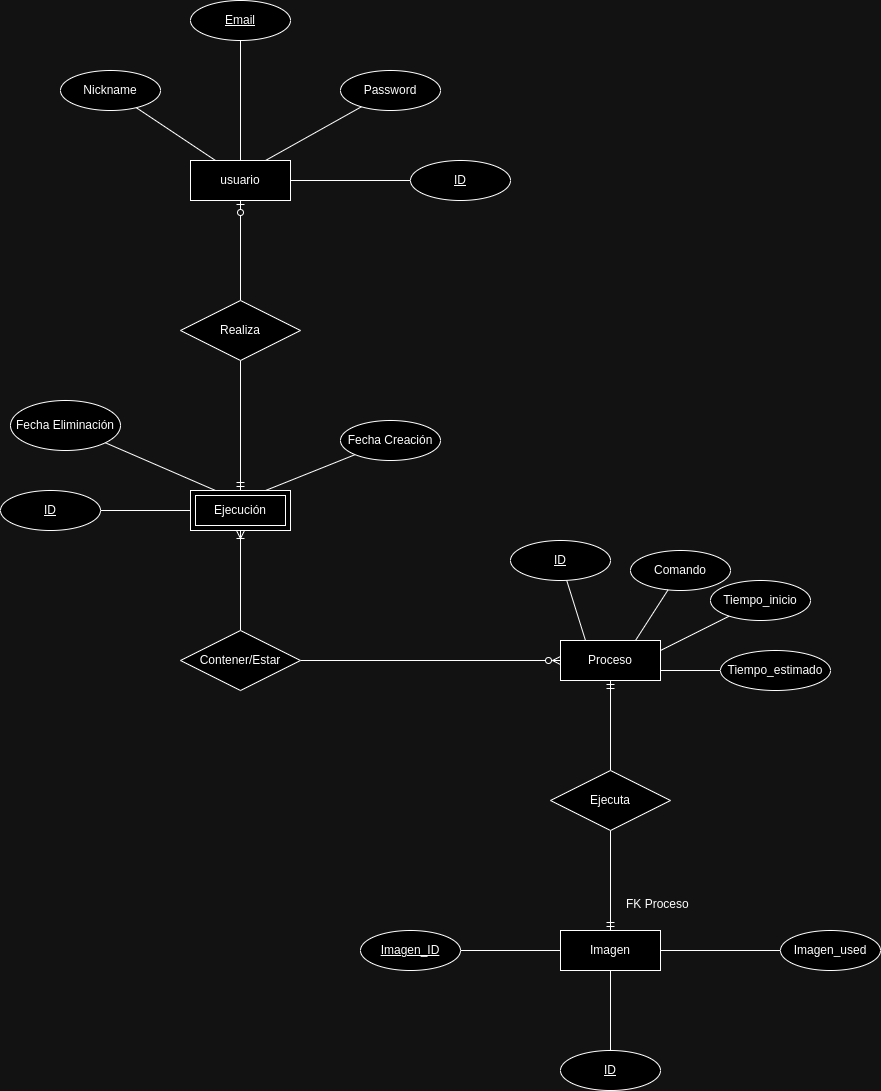

The diagram above was exported from draw.io. Its source (the exported page's mxGraphModel, read from the mxfile embedded in the PNG):
<mxGraphModel dx="2497" dy="1999" grid="1" gridSize="10" guides="1" tooltips="1" connect="1" arrows="1" fold="1" page="1" pageScale="1" pageWidth="850" pageHeight="1100" math="0" shadow="0">
  <root>
    <mxCell id="0" />
    <mxCell id="1" parent="0" />
    <mxCell id="0ThQKeFN916io49oMK_S-1" value="usuario" style="whiteSpace=wrap;html=1;align=center;" vertex="1" parent="1">
      <mxGeometry x="150" y="100" width="100" height="40" as="geometry" />
    </mxCell>
    <mxCell id="0ThQKeFN916io49oMK_S-6" style="rounded=0;orthogonalLoop=1;jettySize=auto;html=1;endArrow=none;endFill=0;" edge="1" parent="1" source="0ThQKeFN916io49oMK_S-2" target="0ThQKeFN916io49oMK_S-1">
      <mxGeometry relative="1" as="geometry" />
    </mxCell>
    <mxCell id="0ThQKeFN916io49oMK_S-2" value="Email" style="ellipse;whiteSpace=wrap;html=1;align=center;fontStyle=4;" vertex="1" parent="1">
      <mxGeometry x="150" y="-60" width="100" height="40" as="geometry" />
    </mxCell>
    <mxCell id="0ThQKeFN916io49oMK_S-7" style="rounded=0;orthogonalLoop=1;jettySize=auto;html=1;entryX=0.75;entryY=0;entryDx=0;entryDy=0;endArrow=none;endFill=0;" edge="1" parent="1" source="0ThQKeFN916io49oMK_S-3" target="0ThQKeFN916io49oMK_S-1">
      <mxGeometry relative="1" as="geometry" />
    </mxCell>
    <mxCell id="0ThQKeFN916io49oMK_S-3" value="Password" style="ellipse;whiteSpace=wrap;html=1;align=center;" vertex="1" parent="1">
      <mxGeometry x="300" y="10" width="100" height="40" as="geometry" />
    </mxCell>
    <mxCell id="0ThQKeFN916io49oMK_S-5" style="rounded=0;orthogonalLoop=1;jettySize=auto;html=1;entryX=0.25;entryY=0;entryDx=0;entryDy=0;endArrow=none;endFill=0;" edge="1" parent="1" source="0ThQKeFN916io49oMK_S-4" target="0ThQKeFN916io49oMK_S-1">
      <mxGeometry relative="1" as="geometry" />
    </mxCell>
    <mxCell id="0ThQKeFN916io49oMK_S-4" value="Nickname" style="ellipse;whiteSpace=wrap;html=1;align=center;" vertex="1" parent="1">
      <mxGeometry x="20" y="10" width="100" height="40" as="geometry" />
    </mxCell>
    <mxCell id="0ThQKeFN916io49oMK_S-8" value="Proceso" style="whiteSpace=wrap;html=1;align=center;" vertex="1" parent="1">
      <mxGeometry x="520" y="580" width="100" height="40" as="geometry" />
    </mxCell>
    <mxCell id="0ThQKeFN916io49oMK_S-9" value="Ejecución" style="shape=ext;margin=3;double=1;whiteSpace=wrap;html=1;align=center;" vertex="1" parent="1">
      <mxGeometry x="150" y="430" width="100" height="40" as="geometry" />
    </mxCell>
    <mxCell id="0ThQKeFN916io49oMK_S-34" style="rounded=0;orthogonalLoop=1;jettySize=auto;html=1;entryX=1;entryY=0.5;entryDx=0;entryDy=0;endArrow=none;endFill=0;" edge="1" parent="1" source="0ThQKeFN916io49oMK_S-10" target="0ThQKeFN916io49oMK_S-30">
      <mxGeometry relative="1" as="geometry" />
    </mxCell>
    <mxCell id="0ThQKeFN916io49oMK_S-35" style="rounded=0;orthogonalLoop=1;jettySize=auto;html=1;entryX=0;entryY=0.5;entryDx=0;entryDy=0;endArrow=none;endFill=0;" edge="1" parent="1" source="0ThQKeFN916io49oMK_S-10" target="0ThQKeFN916io49oMK_S-32">
      <mxGeometry relative="1" as="geometry" />
    </mxCell>
    <mxCell id="0ThQKeFN916io49oMK_S-36" style="rounded=0;orthogonalLoop=1;jettySize=auto;html=1;entryX=0.5;entryY=0;entryDx=0;entryDy=0;endArrow=none;endFill=0;" edge="1" parent="1" source="0ThQKeFN916io49oMK_S-10" target="0ThQKeFN916io49oMK_S-31">
      <mxGeometry relative="1" as="geometry" />
    </mxCell>
    <mxCell id="0ThQKeFN916io49oMK_S-10" value="Imagen" style="whiteSpace=wrap;html=1;align=center;" vertex="1" parent="1">
      <mxGeometry x="520" y="870" width="100" height="40" as="geometry" />
    </mxCell>
    <mxCell id="0ThQKeFN916io49oMK_S-17" style="rounded=0;orthogonalLoop=1;jettySize=auto;html=1;entryX=0.75;entryY=0;entryDx=0;entryDy=0;endArrow=none;endFill=0;" edge="1" parent="1" source="0ThQKeFN916io49oMK_S-12" target="0ThQKeFN916io49oMK_S-9">
      <mxGeometry relative="1" as="geometry" />
    </mxCell>
    <mxCell id="0ThQKeFN916io49oMK_S-12" value="Fecha Creación" style="ellipse;whiteSpace=wrap;html=1;align=center;" vertex="1" parent="1">
      <mxGeometry x="300" y="360" width="100" height="40" as="geometry" />
    </mxCell>
    <mxCell id="0ThQKeFN916io49oMK_S-16" style="rounded=0;orthogonalLoop=1;jettySize=auto;html=1;entryX=0.25;entryY=0;entryDx=0;entryDy=0;endArrow=none;endFill=0;" edge="1" parent="1" source="0ThQKeFN916io49oMK_S-15" target="0ThQKeFN916io49oMK_S-9">
      <mxGeometry relative="1" as="geometry" />
    </mxCell>
    <mxCell id="0ThQKeFN916io49oMK_S-15" value="Fecha Eliminación" style="ellipse;whiteSpace=wrap;html=1;align=center;" vertex="1" parent="1">
      <mxGeometry x="-30" y="340" width="110" height="50" as="geometry" />
    </mxCell>
    <mxCell id="0ThQKeFN916io49oMK_S-18" value="Comando" style="ellipse;whiteSpace=wrap;html=1;align=center;" vertex="1" parent="1">
      <mxGeometry x="590" y="490" width="100" height="40" as="geometry" />
    </mxCell>
    <mxCell id="0ThQKeFN916io49oMK_S-20" style="rounded=0;orthogonalLoop=1;jettySize=auto;html=1;endArrow=none;endFill=0;" edge="1" parent="1" source="0ThQKeFN916io49oMK_S-19" target="0ThQKeFN916io49oMK_S-1">
      <mxGeometry relative="1" as="geometry" />
    </mxCell>
    <mxCell id="0ThQKeFN916io49oMK_S-19" value="ID" style="ellipse;whiteSpace=wrap;html=1;align=center;fontStyle=4;" vertex="1" parent="1">
      <mxGeometry x="370" y="100" width="100" height="40" as="geometry" />
    </mxCell>
    <mxCell id="0ThQKeFN916io49oMK_S-22" style="rounded=0;orthogonalLoop=1;jettySize=auto;html=1;entryX=0;entryY=0.5;entryDx=0;entryDy=0;endArrow=none;endFill=0;" edge="1" parent="1" source="0ThQKeFN916io49oMK_S-21" target="0ThQKeFN916io49oMK_S-9">
      <mxGeometry relative="1" as="geometry" />
    </mxCell>
    <mxCell id="0ThQKeFN916io49oMK_S-21" value="ID" style="ellipse;whiteSpace=wrap;html=1;align=center;fontStyle=4;" vertex="1" parent="1">
      <mxGeometry x="-40" y="430" width="100" height="40" as="geometry" />
    </mxCell>
    <mxCell id="0ThQKeFN916io49oMK_S-27" style="rounded=0;orthogonalLoop=1;jettySize=auto;html=1;entryX=1;entryY=0.25;entryDx=0;entryDy=0;endArrow=none;endFill=0;" edge="1" parent="1" source="0ThQKeFN916io49oMK_S-23" target="0ThQKeFN916io49oMK_S-8">
      <mxGeometry relative="1" as="geometry" />
    </mxCell>
    <mxCell id="0ThQKeFN916io49oMK_S-23" value="Tiempo_inicio" style="ellipse;whiteSpace=wrap;html=1;align=center;" vertex="1" parent="1">
      <mxGeometry x="670" y="520" width="100" height="40" as="geometry" />
    </mxCell>
    <mxCell id="0ThQKeFN916io49oMK_S-28" style="rounded=0;orthogonalLoop=1;jettySize=auto;html=1;entryX=1;entryY=0.75;entryDx=0;entryDy=0;endArrow=none;endFill=0;" edge="1" parent="1" source="0ThQKeFN916io49oMK_S-24" target="0ThQKeFN916io49oMK_S-8">
      <mxGeometry relative="1" as="geometry" />
    </mxCell>
    <mxCell id="0ThQKeFN916io49oMK_S-24" value="Tiempo_estimado" style="ellipse;whiteSpace=wrap;html=1;align=center;" vertex="1" parent="1">
      <mxGeometry x="680" y="590" width="110" height="40" as="geometry" />
    </mxCell>
    <mxCell id="0ThQKeFN916io49oMK_S-25" value="ID" style="ellipse;whiteSpace=wrap;html=1;align=center;fontStyle=4;" vertex="1" parent="1">
      <mxGeometry x="470" y="480" width="100" height="40" as="geometry" />
    </mxCell>
    <mxCell id="0ThQKeFN916io49oMK_S-26" style="rounded=0;orthogonalLoop=1;jettySize=auto;html=1;entryX=0.75;entryY=0;entryDx=0;entryDy=0;endArrow=none;endFill=0;" edge="1" parent="1" source="0ThQKeFN916io49oMK_S-18" target="0ThQKeFN916io49oMK_S-8">
      <mxGeometry relative="1" as="geometry" />
    </mxCell>
    <mxCell id="0ThQKeFN916io49oMK_S-29" style="rounded=0;orthogonalLoop=1;jettySize=auto;html=1;entryX=0.25;entryY=0;entryDx=0;entryDy=0;endArrow=none;endFill=0;" edge="1" parent="1" source="0ThQKeFN916io49oMK_S-25" target="0ThQKeFN916io49oMK_S-8">
      <mxGeometry relative="1" as="geometry" />
    </mxCell>
    <mxCell id="0ThQKeFN916io49oMK_S-30" value="Imagen_ID" style="ellipse;whiteSpace=wrap;html=1;align=center;fontStyle=4;" vertex="1" parent="1">
      <mxGeometry x="320" y="870" width="100" height="40" as="geometry" />
    </mxCell>
    <mxCell id="0ThQKeFN916io49oMK_S-31" value="ID" style="ellipse;whiteSpace=wrap;html=1;align=center;fontStyle=4;" vertex="1" parent="1">
      <mxGeometry x="520" y="990" width="100" height="40" as="geometry" />
    </mxCell>
    <mxCell id="0ThQKeFN916io49oMK_S-32" value="Imagen_used" style="ellipse;whiteSpace=wrap;html=1;align=center;" vertex="1" parent="1">
      <mxGeometry x="740" y="870" width="100" height="40" as="geometry" />
    </mxCell>
    <mxCell id="0ThQKeFN916io49oMK_S-38" value="" style="edgeStyle=orthogonalEdgeStyle;rounded=0;orthogonalLoop=1;jettySize=auto;html=1;endArrow=ERzeroToOne;endFill=0;" edge="1" parent="1" source="0ThQKeFN916io49oMK_S-37" target="0ThQKeFN916io49oMK_S-1">
      <mxGeometry relative="1" as="geometry" />
    </mxCell>
    <mxCell id="0ThQKeFN916io49oMK_S-39" style="edgeStyle=orthogonalEdgeStyle;rounded=0;orthogonalLoop=1;jettySize=auto;html=1;entryX=0.5;entryY=0;entryDx=0;entryDy=0;endArrow=ERmandOne;endFill=0;" edge="1" parent="1" source="0ThQKeFN916io49oMK_S-37" target="0ThQKeFN916io49oMK_S-9">
      <mxGeometry relative="1" as="geometry" />
    </mxCell>
    <mxCell id="0ThQKeFN916io49oMK_S-37" value="Realiza" style="shape=rhombus;perimeter=rhombusPerimeter;whiteSpace=wrap;html=1;align=center;" vertex="1" parent="1">
      <mxGeometry x="140" y="240" width="120" height="60" as="geometry" />
    </mxCell>
    <mxCell id="0ThQKeFN916io49oMK_S-41" value="" style="edgeStyle=orthogonalEdgeStyle;rounded=0;orthogonalLoop=1;jettySize=auto;html=1;endArrow=ERoneToMany;endFill=0;" edge="1" parent="1" source="0ThQKeFN916io49oMK_S-40" target="0ThQKeFN916io49oMK_S-9">
      <mxGeometry relative="1" as="geometry" />
    </mxCell>
    <mxCell id="0ThQKeFN916io49oMK_S-42" style="edgeStyle=orthogonalEdgeStyle;rounded=0;orthogonalLoop=1;jettySize=auto;html=1;entryX=0;entryY=0.5;entryDx=0;entryDy=0;endArrow=ERzeroToMany;endFill=0;" edge="1" parent="1" source="0ThQKeFN916io49oMK_S-40" target="0ThQKeFN916io49oMK_S-8">
      <mxGeometry relative="1" as="geometry" />
    </mxCell>
    <mxCell id="0ThQKeFN916io49oMK_S-40" value="Contener/Estar" style="shape=rhombus;perimeter=rhombusPerimeter;whiteSpace=wrap;html=1;align=center;" vertex="1" parent="1">
      <mxGeometry x="140" y="570" width="120" height="60" as="geometry" />
    </mxCell>
    <mxCell id="0ThQKeFN916io49oMK_S-44" value="" style="edgeStyle=orthogonalEdgeStyle;rounded=0;orthogonalLoop=1;jettySize=auto;html=1;endArrow=ERmandOne;endFill=0;" edge="1" parent="1" source="0ThQKeFN916io49oMK_S-43" target="0ThQKeFN916io49oMK_S-8">
      <mxGeometry relative="1" as="geometry" />
    </mxCell>
    <mxCell id="0ThQKeFN916io49oMK_S-45" value="" style="edgeStyle=orthogonalEdgeStyle;rounded=0;orthogonalLoop=1;jettySize=auto;html=1;endArrow=ERmandOne;endFill=0;" edge="1" parent="1" source="0ThQKeFN916io49oMK_S-43" target="0ThQKeFN916io49oMK_S-10">
      <mxGeometry relative="1" as="geometry" />
    </mxCell>
    <mxCell id="0ThQKeFN916io49oMK_S-43" value="Ejecuta" style="shape=rhombus;perimeter=rhombusPerimeter;whiteSpace=wrap;html=1;align=center;" vertex="1" parent="1">
      <mxGeometry x="510" y="710" width="120" height="60" as="geometry" />
    </mxCell>
    <mxCell id="0ThQKeFN916io49oMK_S-46" value="FK Proceso" style="text;strokeColor=none;fillColor=none;spacingLeft=4;spacingRight=4;overflow=hidden;rotatable=0;points=[[0,0.5],[1,0.5]];portConstraint=eastwest;fontSize=12;whiteSpace=wrap;html=1;" vertex="1" parent="1">
      <mxGeometry x="580" y="830" width="80" height="30" as="geometry" />
    </mxCell>
  </root>
</mxGraphModel>